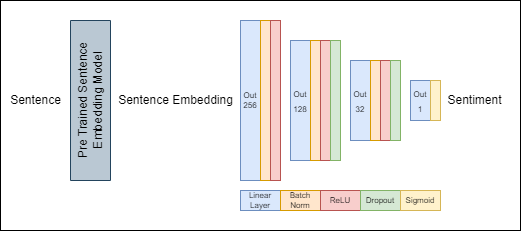

The diagram above was exported from draw.io. Its source (the exported page's mxGraphModel, read from the mxfile embedded in the PNG):
<mxGraphModel dx="553" dy="1423" grid="1" gridSize="10" guides="1" tooltips="1" connect="1" arrows="1" fold="1" page="1" pageScale="1" pageWidth="827" pageHeight="1169" math="0" shadow="0">
  <root>
    <mxCell id="0" />
    <mxCell id="1" parent="0" />
    <mxCell id="2" value="" style="rounded=0;whiteSpace=wrap;html=1;fontSize=8;" vertex="1" parent="1">
      <mxGeometry x="80" y="-100" width="520" height="230" as="geometry" />
    </mxCell>
    <mxCell id="3" value="&lt;font style=&quot;font-size: 8px;&quot;&gt;Out 1&lt;/font&gt;" style="rounded=0;whiteSpace=wrap;html=1;fillColor=#dae8fc;strokeColor=#6c8ebf;" vertex="1" parent="1">
      <mxGeometry x="490" y="-20" width="20" height="40" as="geometry" />
    </mxCell>
    <mxCell id="4" value="Out&#10;256" style="rounded=0;verticalAlign=middle;fontSize=8;labelPosition=center;verticalLabelPosition=middle;align=center;direction=east;fillColor=#dae8fc;strokeColor=#6c8ebf;" vertex="1" parent="1">
      <mxGeometry x="320" y="-80" width="20" height="160" as="geometry" />
    </mxCell>
    <mxCell id="5" value="&lt;span style=&quot;font-size: 8px;&quot;&gt;Out&lt;br&gt;128&lt;/span&gt;" style="rounded=0;whiteSpace=wrap;html=1;fillColor=#dae8fc;strokeColor=#6c8ebf;" vertex="1" parent="1">
      <mxGeometry x="370" y="-60" width="20" height="120" as="geometry" />
    </mxCell>
    <mxCell id="6" value="" style="rounded=0;whiteSpace=wrap;html=1;fillColor=#ffe6cc;strokeColor=#d79b00;" vertex="1" parent="1">
      <mxGeometry x="340" y="-80" width="10" height="160" as="geometry" />
    </mxCell>
    <mxCell id="7" value="" style="rounded=0;whiteSpace=wrap;html=1;fillColor=#ffe6cc;strokeColor=#d79b00;" vertex="1" parent="1">
      <mxGeometry x="390" y="-60" width="10" height="120" as="geometry" />
    </mxCell>
    <mxCell id="8" value="" style="rounded=0;whiteSpace=wrap;html=1;fillColor=#f8cecc;strokeColor=#b85450;" vertex="1" parent="1">
      <mxGeometry x="400" y="-60" width="10" height="120" as="geometry" />
    </mxCell>
    <mxCell id="9" value="" style="rounded=0;whiteSpace=wrap;html=1;fillColor=#d5e8d4;strokeColor=#82b366;" vertex="1" parent="1">
      <mxGeometry x="410" y="-60" width="10" height="120" as="geometry" />
    </mxCell>
    <mxCell id="10" value="&lt;font style=&quot;font-size: 8px;&quot;&gt;Out 32&lt;/font&gt;" style="rounded=0;whiteSpace=wrap;html=1;fillColor=#dae8fc;strokeColor=#6c8ebf;" vertex="1" parent="1">
      <mxGeometry x="430" y="-40" width="20" height="80" as="geometry" />
    </mxCell>
    <mxCell id="11" value="" style="rounded=0;whiteSpace=wrap;html=1;fillColor=#ffe6cc;strokeColor=#d79b00;" vertex="1" parent="1">
      <mxGeometry x="450" y="-40" width="10" height="80" as="geometry" />
    </mxCell>
    <mxCell id="12" value="" style="rounded=0;whiteSpace=wrap;html=1;fillColor=#f8cecc;strokeColor=#b85450;" vertex="1" parent="1">
      <mxGeometry x="460" y="-40" width="10" height="80" as="geometry" />
    </mxCell>
    <mxCell id="13" value="" style="rounded=0;whiteSpace=wrap;html=1;fillColor=#d5e8d4;strokeColor=#82b366;" vertex="1" parent="1">
      <mxGeometry x="470" y="-40" width="10" height="80" as="geometry" />
    </mxCell>
    <mxCell id="14" value="" style="rounded=0;whiteSpace=wrap;html=1;fillColor=#f8cecc;strokeColor=#b85450;" vertex="1" parent="1">
      <mxGeometry x="350" y="-80" width="10" height="160" as="geometry" />
    </mxCell>
    <mxCell id="15" value="" style="rounded=0;whiteSpace=wrap;html=1;fillColor=#fff2cc;strokeColor=#d6b656;" vertex="1" parent="1">
      <mxGeometry x="510" y="-20" width="10" height="40" as="geometry" />
    </mxCell>
    <mxCell id="16" value="&lt;font style=&quot;font-size: 8px;&quot;&gt;Linear Layer&lt;/font&gt;" style="rounded=0;whiteSpace=wrap;html=1;fontSize=8;fillColor=#dae8fc;strokeColor=#6c8ebf;align=center;" vertex="1" parent="1">
      <mxGeometry x="320" y="90" width="40" height="20" as="geometry" />
    </mxCell>
    <mxCell id="17" value="&lt;font style=&quot;font-size: 8px;&quot;&gt;Batch&lt;br&gt;Norm&lt;/font&gt;" style="rounded=0;whiteSpace=wrap;html=1;fontSize=8;fillColor=#ffe6cc;strokeColor=#d79b00;" vertex="1" parent="1">
      <mxGeometry x="360" y="90" width="40" height="20" as="geometry" />
    </mxCell>
    <mxCell id="18" value="&lt;font style=&quot;font-size: 8px;&quot;&gt;ReLU&lt;/font&gt;" style="rounded=0;whiteSpace=wrap;html=1;fontSize=8;fillColor=#f8cecc;strokeColor=#b85450;" vertex="1" parent="1">
      <mxGeometry x="400" y="90" width="40" height="20" as="geometry" />
    </mxCell>
    <mxCell id="19" value="&lt;font style=&quot;font-size: 8px;&quot;&gt;Dropout&lt;/font&gt;" style="rounded=0;whiteSpace=wrap;html=1;fontSize=8;fillColor=#d5e8d4;strokeColor=#82b366;" vertex="1" parent="1">
      <mxGeometry x="440" y="90" width="40" height="20" as="geometry" />
    </mxCell>
    <mxCell id="20" value="&lt;font style=&quot;font-size: 8px;&quot;&gt;Sigmoid&lt;/font&gt;" style="rounded=0;whiteSpace=wrap;html=1;fontSize=8;fillColor=#fff2cc;strokeColor=#d6b656;" vertex="1" parent="1">
      <mxGeometry x="480" y="90" width="40" height="20" as="geometry" />
    </mxCell>
    <mxCell id="21" value="&lt;span style=&quot;font-size: 12px;&quot;&gt;Sentence Embedding&lt;/span&gt;" style="text;html=1;align=center;verticalAlign=middle;resizable=0;points=[];autosize=1;strokeColor=none;fillColor=none;fontSize=4;" vertex="1" parent="1">
      <mxGeometry x="185" y="-15" width="140" height="30" as="geometry" />
    </mxCell>
    <mxCell id="22" value="&lt;font style=&quot;font-size: 12px;&quot;&gt;Sentiment&lt;/font&gt;" style="text;html=1;align=center;verticalAlign=middle;resizable=0;points=[];autosize=1;strokeColor=none;fillColor=none;fontSize=4;" vertex="1" parent="1">
      <mxGeometry x="514" y="-15" width="80" height="30" as="geometry" />
    </mxCell>
    <mxCell id="23" value="Pre Trained Sentence Embedding Model" style="rounded=0;html=1;fontSize=12;fillColor=#bac8d3;strokeColor=#23445d;whiteSpace=wrap;rotation=-90;" vertex="1" parent="1">
      <mxGeometry x="90" y="-20" width="160" height="40" as="geometry" />
    </mxCell>
    <mxCell id="24" value="&lt;span style=&quot;font-size: 12px;&quot;&gt;Sentence&lt;/span&gt;" style="text;html=1;align=center;verticalAlign=middle;resizable=0;points=[];autosize=1;strokeColor=none;fillColor=none;fontSize=4;" vertex="1" parent="1">
      <mxGeometry x="80" y="-15" width="70" height="30" as="geometry" />
    </mxCell>
  </root>
</mxGraphModel>